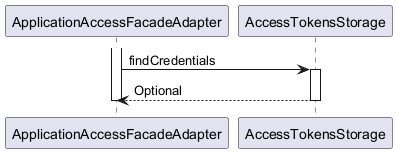

The diagram above was rendered by PlantUML. Its source (embedded in the PNG):
@startuml

participant ApplicationAccessFacadeAdapter
participant AccessTokensStorage

activate ApplicationAccessFacadeAdapter
	ApplicationAccessFacadeAdapter -> AccessTokensStorage : findCredentials
	activate AccessTokensStorage
		AccessTokensStorage --> ApplicationAccessFacadeAdapter : Optional
	deactivate AccessTokensStorage
deactivate ApplicationAccessFacadeAdapter

@enduml